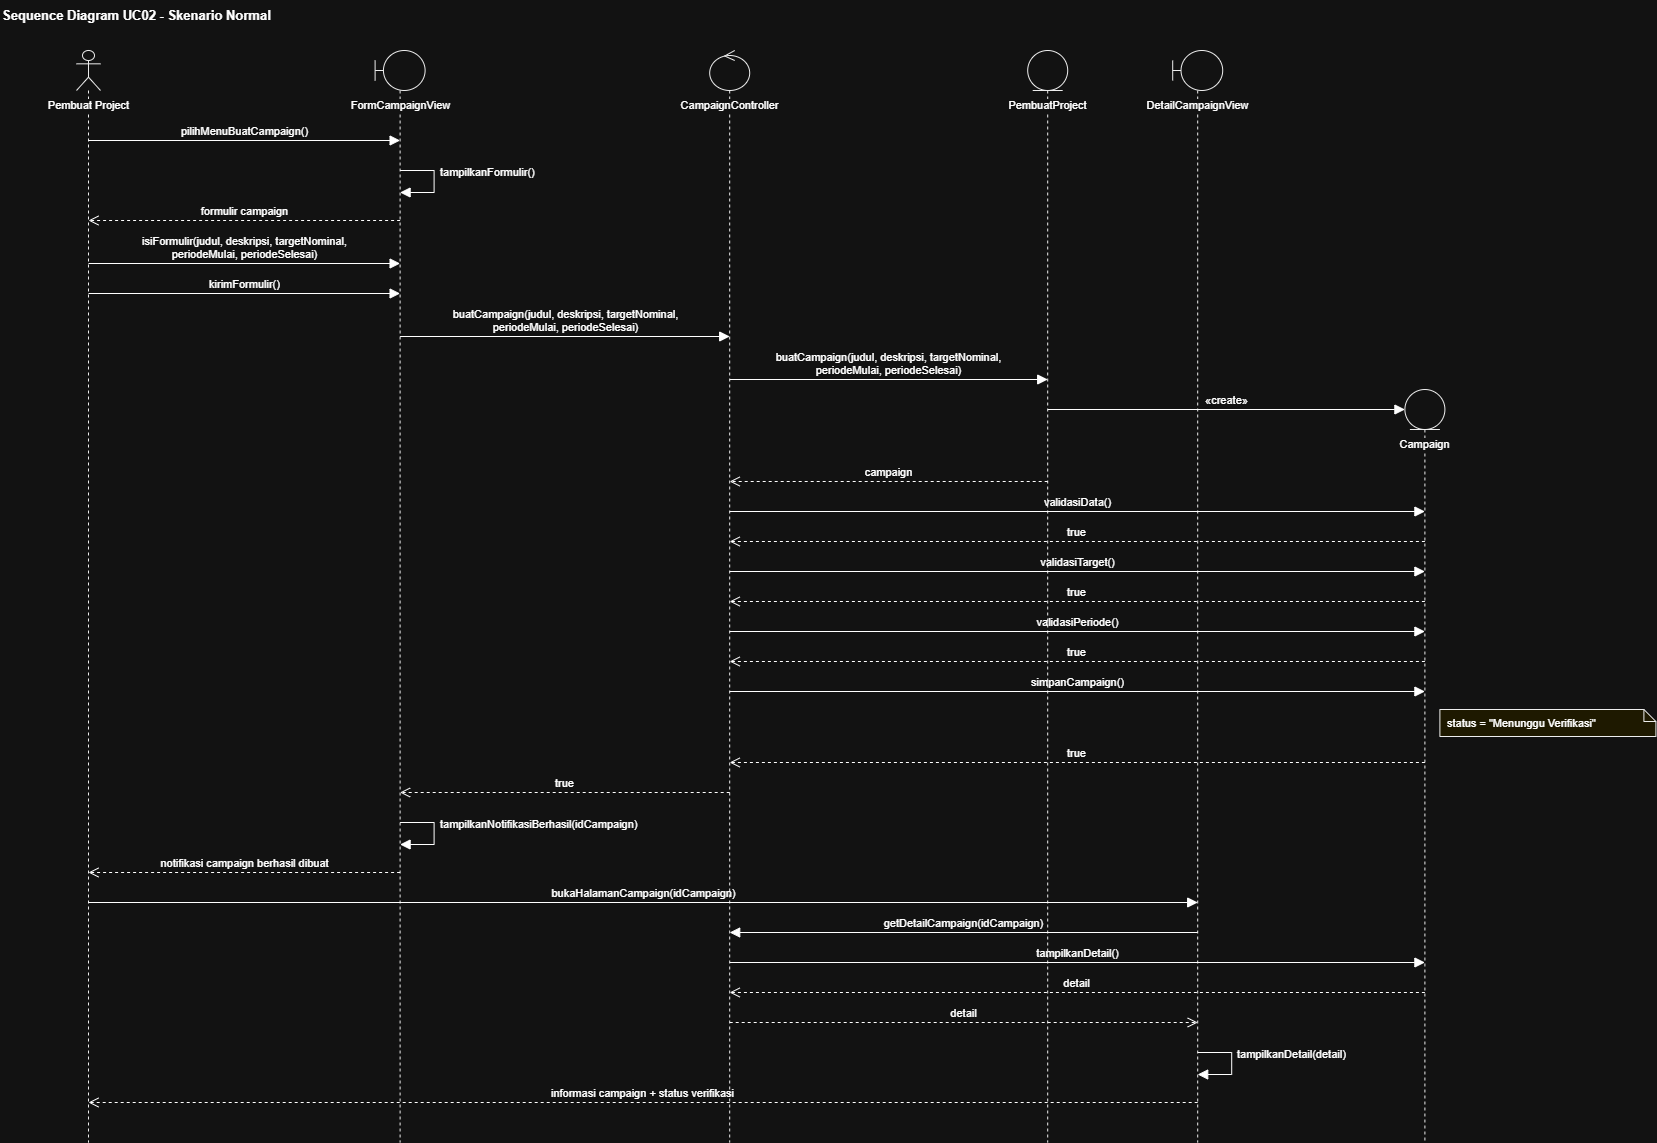

The diagram above was exported from draw.io. Its source (the exported page's mxGraphModel, read from the mxfile embedded in the PNG):
<mxGraphModel dx="1288" dy="659" grid="1" gridSize="10" guides="1" tooltips="1" connect="1" arrows="1" fold="1" page="1" pageScale="1" pageWidth="1654" pageHeight="1169" math="0" shadow="0">
  <root>
    <mxCell id="0" />
    <mxCell id="1" parent="0" />
    <mxCell id="c33" parent="1" style="text;html=1;align=left;verticalAlign=middle;fontSize=13;" value="&lt;b&gt;Sequence Diagram UC02 - Skenario Normal&lt;/b&gt;" vertex="1">
      <mxGeometry height="30" width="324.5" x="20" y="10" as="geometry" />
    </mxCell>
    <mxCell id="c34" parent="1" style="shape=umlLifeline;participant=umlActor;perimeter=lifelinePerimeter;whiteSpace=nowrap;html=1;container=1;collapsible=0;recursiveResize=0;verticalAlign=top;spacingTop=42;outlineConnect=0;size=40;fontSize=11;labelBackgroundColor=default;fillColor=#FFFFFF;strokeColor=#000000;" value="Pembuat Project" vertex="1">
      <mxGeometry height="1092" width="24" x="96" y="60" as="geometry" />
    </mxCell>
    <mxCell id="c35" parent="1" style="shape=umlLifeline;participant=umlBoundary;perimeter=lifelinePerimeter;whiteSpace=nowrap;html=1;container=1;collapsible=0;recursiveResize=0;verticalAlign=top;spacingTop=42;outlineConnect=0;size=40;fontSize=11;labelBackgroundColor=default;fillColor=#FFFFFF;strokeColor=#000000;" value="FormCampaignView" vertex="1">
      <mxGeometry height="1092" width="50" x="394.6" y="60" as="geometry" />
    </mxCell>
    <mxCell id="c36" parent="1" style="shape=umlLifeline;participant=umlControl;perimeter=lifelinePerimeter;whiteSpace=nowrap;html=1;container=1;collapsible=0;recursiveResize=0;verticalAlign=top;spacingTop=42;outlineConnect=0;size=40;fontSize=11;labelBackgroundColor=default;fillColor=#FFFFFF;strokeColor=#000000;" value="CampaignController" vertex="1">
      <mxGeometry height="1092" width="40" x="729.2" y="60" as="geometry" />
    </mxCell>
    <mxCell id="c37" parent="1" style="shape=umlLifeline;participant=umlEntity;perimeter=lifelinePerimeter;whiteSpace=nowrap;html=1;container=1;collapsible=0;recursiveResize=0;verticalAlign=top;spacingTop=42;outlineConnect=0;size=40;fontSize=11;labelBackgroundColor=default;fillColor=#FFFFFF;strokeColor=#000000;" value="PembuatProject" vertex="1">
      <mxGeometry height="1092" width="40" x="1047.2" y="60" as="geometry" />
    </mxCell>
    <mxCell id="c38" parent="1" style="shape=umlLifeline;participant=umlBoundary;perimeter=lifelinePerimeter;whiteSpace=nowrap;html=1;container=1;collapsible=0;recursiveResize=0;verticalAlign=top;spacingTop=42;outlineConnect=0;size=40;fontSize=11;labelBackgroundColor=default;fillColor=#FFFFFF;strokeColor=#000000;" value="DetailCampaignView" vertex="1">
      <mxGeometry height="1092" width="50" x="1192.2" y="60" as="geometry" />
    </mxCell>
    <mxCell id="c39" parent="1" style="shape=umlLifeline;participant=umlEntity;perimeter=lifelinePerimeter;whiteSpace=nowrap;html=1;container=1;collapsible=0;recursiveResize=0;verticalAlign=top;spacingTop=42;outlineConnect=0;size=40;fontSize=11;labelBackgroundColor=default;fillColor=#FFFFFF;strokeColor=#000000;" value="Campaign" vertex="1">
      <mxGeometry height="753" width="40" x="1424.4" y="399" as="geometry" />
    </mxCell>
    <mxCell id="c40" edge="1" parent="1" style="html=1;verticalAlign=bottom;rounded=0;fontSize=11;labelBackgroundColor=none;endArrow=block;endFill=1;endSize=8;" value="pilihMenuBuatCampaign()">
      <mxGeometry relative="1" as="geometry">
        <mxPoint x="108" y="150" as="sourcePoint" />
        <mxPoint x="419.6" y="150" as="targetPoint" />
      </mxGeometry>
    </mxCell>
    <mxCell id="c41" edge="1" parent="1" style="html=1;rounded=0;endArrow=block;endFill=1;endSize=8;" value="">
      <mxGeometry relative="1" as="geometry">
        <Array as="points">
          <mxPoint x="453.6" y="180" />
          <mxPoint x="453.6" y="202" />
        </Array>
        <mxPoint x="419.6" y="180" as="sourcePoint" />
        <mxPoint x="419.6" y="202" as="targetPoint" />
      </mxGeometry>
    </mxCell>
    <mxCell id="c42" parent="1" style="text;html=1;align=left;verticalAlign=bottom;fontSize=11;spacing=0;" value="tampilkanFormulir()" vertex="1">
      <mxGeometry height="17" width="131.6" x="459.6" y="172" as="geometry" />
    </mxCell>
    <mxCell id="c43" edge="1" parent="1" style="html=1;verticalAlign=bottom;rounded=0;fontSize=11;labelBackgroundColor=none;endArrow=open;dashed=1;endSize=8;" value="formulir campaign">
      <mxGeometry relative="1" as="geometry">
        <mxPoint x="419.6" y="230" as="sourcePoint" />
        <mxPoint x="108" y="230" as="targetPoint" />
      </mxGeometry>
    </mxCell>
    <mxCell id="c44" edge="1" parent="1" style="html=1;verticalAlign=bottom;rounded=0;fontSize=11;labelBackgroundColor=none;endArrow=block;endFill=1;endSize=8;" value="isiFormulir(judul, deskripsi, targetNominal,&lt;br&gt;periodeMulai, periodeSelesai)">
      <mxGeometry relative="1" as="geometry">
        <mxPoint x="108" y="273" as="sourcePoint" />
        <mxPoint x="419.6" y="273" as="targetPoint" />
      </mxGeometry>
    </mxCell>
    <mxCell id="c45" edge="1" parent="1" style="html=1;verticalAlign=bottom;rounded=0;fontSize=11;labelBackgroundColor=none;endArrow=block;endFill=1;endSize=8;" value="kirimFormulir()">
      <mxGeometry relative="1" as="geometry">
        <mxPoint x="108" y="303" as="sourcePoint" />
        <mxPoint x="419.6" y="303" as="targetPoint" />
      </mxGeometry>
    </mxCell>
    <mxCell id="c46" edge="1" parent="1" style="html=1;verticalAlign=bottom;rounded=0;fontSize=11;labelBackgroundColor=none;endArrow=block;endFill=1;endSize=8;" value="buatCampaign(judul, deskripsi, targetNominal,&lt;br&gt;periodeMulai, periodeSelesai)">
      <mxGeometry relative="1" as="geometry">
        <mxPoint x="419.6" y="346" as="sourcePoint" />
        <mxPoint x="749.2" y="346" as="targetPoint" />
      </mxGeometry>
    </mxCell>
    <mxCell id="c47" edge="1" parent="1" style="html=1;verticalAlign=bottom;rounded=0;fontSize=11;labelBackgroundColor=none;endArrow=block;endFill=1;endSize=8;" value="buatCampaign(judul, deskripsi, targetNominal,&lt;br&gt;periodeMulai, periodeSelesai)">
      <mxGeometry relative="1" as="geometry">
        <mxPoint x="749.2" y="389" as="sourcePoint" />
        <mxPoint x="1067.2" y="389" as="targetPoint" />
      </mxGeometry>
    </mxCell>
    <mxCell id="c48" edge="1" parent="1" style="html=1;verticalAlign=bottom;rounded=0;fontSize=11;labelBackgroundColor=none;endArrow=block;endFill=1;endSize=8;" value="«create»">
      <mxGeometry relative="1" as="geometry">
        <mxPoint x="1067.2" y="419" as="sourcePoint" />
        <mxPoint x="1424.4" y="419" as="targetPoint" />
      </mxGeometry>
    </mxCell>
    <mxCell id="c49" edge="1" parent="1" style="html=1;verticalAlign=bottom;rounded=0;fontSize=11;labelBackgroundColor=none;endArrow=open;dashed=1;endSize=8;" value="campaign">
      <mxGeometry relative="1" as="geometry">
        <mxPoint x="1067.2" y="491" as="sourcePoint" />
        <mxPoint x="749.2" y="491" as="targetPoint" />
      </mxGeometry>
    </mxCell>
    <mxCell id="c50" edge="1" parent="1" style="html=1;verticalAlign=bottom;rounded=0;fontSize=11;labelBackgroundColor=none;endArrow=block;endFill=1;endSize=8;" value="validasiData()">
      <mxGeometry relative="1" as="geometry">
        <mxPoint x="749.2" y="521" as="sourcePoint" />
        <mxPoint x="1444.4" y="521" as="targetPoint" />
      </mxGeometry>
    </mxCell>
    <mxCell id="c51" edge="1" parent="1" style="html=1;verticalAlign=bottom;rounded=0;fontSize=11;labelBackgroundColor=none;endArrow=open;dashed=1;endSize=8;" value="true">
      <mxGeometry relative="1" as="geometry">
        <mxPoint x="1444.4" y="551" as="sourcePoint" />
        <mxPoint x="749.2" y="551" as="targetPoint" />
      </mxGeometry>
    </mxCell>
    <mxCell id="c52" edge="1" parent="1" style="html=1;verticalAlign=bottom;rounded=0;fontSize=11;labelBackgroundColor=none;endArrow=block;endFill=1;endSize=8;" value="validasiTarget()">
      <mxGeometry relative="1" as="geometry">
        <mxPoint x="749.2" y="581" as="sourcePoint" />
        <mxPoint x="1444.4" y="581" as="targetPoint" />
      </mxGeometry>
    </mxCell>
    <mxCell id="c53" edge="1" parent="1" style="html=1;verticalAlign=bottom;rounded=0;fontSize=11;labelBackgroundColor=none;endArrow=open;dashed=1;endSize=8;" value="true">
      <mxGeometry relative="1" as="geometry">
        <mxPoint x="1444.4" y="611" as="sourcePoint" />
        <mxPoint x="749.2" y="611" as="targetPoint" />
      </mxGeometry>
    </mxCell>
    <mxCell id="c54" edge="1" parent="1" style="html=1;verticalAlign=bottom;rounded=0;fontSize=11;labelBackgroundColor=none;endArrow=block;endFill=1;endSize=8;" value="validasiPeriode()">
      <mxGeometry relative="1" as="geometry">
        <mxPoint x="749.2" y="641" as="sourcePoint" />
        <mxPoint x="1444.4" y="641" as="targetPoint" />
      </mxGeometry>
    </mxCell>
    <mxCell id="c55" edge="1" parent="1" style="html=1;verticalAlign=bottom;rounded=0;fontSize=11;labelBackgroundColor=none;endArrow=open;dashed=1;endSize=8;" value="true">
      <mxGeometry relative="1" as="geometry">
        <mxPoint x="1444.4" y="671" as="sourcePoint" />
        <mxPoint x="749.2" y="671" as="targetPoint" />
      </mxGeometry>
    </mxCell>
    <mxCell id="c56" edge="1" parent="1" style="html=1;verticalAlign=bottom;rounded=0;fontSize=11;labelBackgroundColor=none;endArrow=block;endFill=1;endSize=8;" value="simpanCampaign()">
      <mxGeometry relative="1" as="geometry">
        <mxPoint x="749.2" y="701" as="sourcePoint" />
        <mxPoint x="1444.4" y="701" as="targetPoint" />
      </mxGeometry>
    </mxCell>
    <mxCell id="c57" parent="1" style="shape=note;whiteSpace=wrap;html=1;size=12;fontSize=11;fillColor=#FFF9D6;strokeColor=#000000;align=left;spacingLeft=6;" value="status = &quot;Menunggu Verifikasi&quot;" vertex="1">
      <mxGeometry height="27" width="216" x="1459.4" y="719" as="geometry" />
    </mxCell>
    <mxCell id="c58" edge="1" parent="1" style="html=1;verticalAlign=bottom;rounded=0;fontSize=11;labelBackgroundColor=none;endArrow=open;dashed=1;endSize=8;" value="true">
      <mxGeometry relative="1" as="geometry">
        <mxPoint x="1444.4" y="772" as="sourcePoint" />
        <mxPoint x="749.2" y="772" as="targetPoint" />
      </mxGeometry>
    </mxCell>
    <mxCell id="c59" edge="1" parent="1" style="html=1;verticalAlign=bottom;rounded=0;fontSize=11;labelBackgroundColor=none;endArrow=open;dashed=1;endSize=8;" value="true">
      <mxGeometry relative="1" as="geometry">
        <mxPoint x="749.2" y="802" as="sourcePoint" />
        <mxPoint x="419.6" y="802" as="targetPoint" />
      </mxGeometry>
    </mxCell>
    <mxCell id="c60" edge="1" parent="1" style="html=1;rounded=0;endArrow=block;endFill=1;endSize=8;" value="">
      <mxGeometry relative="1" as="geometry">
        <Array as="points">
          <mxPoint x="453.6" y="832" />
          <mxPoint x="453.6" y="854" />
        </Array>
        <mxPoint x="419.6" y="832" as="sourcePoint" />
        <mxPoint x="419.6" y="854" as="targetPoint" />
      </mxGeometry>
    </mxCell>
    <mxCell id="c61" parent="1" style="text;html=1;align=left;verticalAlign=bottom;fontSize=11;spacing=0;" value="tampilkanNotifikasiBerhasil(idCampaign)" vertex="1">
      <mxGeometry height="17" width="259.6" x="459.6" y="824" as="geometry" />
    </mxCell>
    <mxCell id="c62" edge="1" parent="1" style="html=1;verticalAlign=bottom;rounded=0;fontSize=11;labelBackgroundColor=none;endArrow=open;dashed=1;endSize=8;" value="notifikasi campaign berhasil dibuat">
      <mxGeometry relative="1" as="geometry">
        <mxPoint x="419.6" y="882" as="sourcePoint" />
        <mxPoint x="108" y="882" as="targetPoint" />
      </mxGeometry>
    </mxCell>
    <mxCell id="c63" edge="1" parent="1" style="html=1;verticalAlign=bottom;rounded=0;fontSize=11;labelBackgroundColor=none;endArrow=block;endFill=1;endSize=8;" value="bukaHalamanCampaign(idCampaign)">
      <mxGeometry relative="1" as="geometry">
        <mxPoint x="108" y="912" as="sourcePoint" />
        <mxPoint x="1217.2" y="912" as="targetPoint" />
      </mxGeometry>
    </mxCell>
    <mxCell id="c64" edge="1" parent="1" style="html=1;verticalAlign=bottom;rounded=0;fontSize=11;labelBackgroundColor=none;endArrow=block;endFill=1;endSize=8;" value="getDetailCampaign(idCampaign)">
      <mxGeometry relative="1" as="geometry">
        <mxPoint x="1217.2" y="942" as="sourcePoint" />
        <mxPoint x="749.2" y="942" as="targetPoint" />
      </mxGeometry>
    </mxCell>
    <mxCell id="c65" edge="1" parent="1" style="html=1;verticalAlign=bottom;rounded=0;fontSize=11;labelBackgroundColor=none;endArrow=block;endFill=1;endSize=8;" value="tampilkanDetail()">
      <mxGeometry relative="1" as="geometry">
        <mxPoint x="749.2" y="972" as="sourcePoint" />
        <mxPoint x="1444.4" y="972" as="targetPoint" />
      </mxGeometry>
    </mxCell>
    <mxCell id="c66" edge="1" parent="1" style="html=1;verticalAlign=bottom;rounded=0;fontSize=11;labelBackgroundColor=none;endArrow=open;dashed=1;endSize=8;" value="detail">
      <mxGeometry relative="1" as="geometry">
        <mxPoint x="1444.4" y="1002" as="sourcePoint" />
        <mxPoint x="749.2" y="1002" as="targetPoint" />
      </mxGeometry>
    </mxCell>
    <mxCell id="c67" edge="1" parent="1" style="html=1;verticalAlign=bottom;rounded=0;fontSize=11;labelBackgroundColor=none;endArrow=open;dashed=1;endSize=8;" value="detail">
      <mxGeometry relative="1" as="geometry">
        <mxPoint x="749.2" y="1032" as="sourcePoint" />
        <mxPoint x="1217.2" y="1032" as="targetPoint" />
      </mxGeometry>
    </mxCell>
    <mxCell id="c68" edge="1" parent="1" style="html=1;rounded=0;endArrow=block;endFill=1;endSize=8;" value="">
      <mxGeometry relative="1" as="geometry">
        <Array as="points">
          <mxPoint x="1251.2" y="1062" />
          <mxPoint x="1251.2" y="1084" />
        </Array>
        <mxPoint x="1217.2" y="1062" as="sourcePoint" />
        <mxPoint x="1217.2" y="1084" as="targetPoint" />
      </mxGeometry>
    </mxCell>
    <mxCell id="c69" parent="1" style="text;html=1;align=left;verticalAlign=bottom;fontSize=11;spacing=0;" value="tampilkanDetail(detail)" vertex="1">
      <mxGeometry height="17" width="157.2" x="1257.2" y="1054" as="geometry" />
    </mxCell>
    <mxCell id="c70" edge="1" parent="1" style="html=1;verticalAlign=bottom;rounded=0;fontSize=11;labelBackgroundColor=none;endArrow=open;dashed=1;endSize=8;" value="informasi campaign + status verifikasi">
      <mxGeometry relative="1" as="geometry">
        <mxPoint x="1217.2" y="1112" as="sourcePoint" />
        <mxPoint x="108" y="1112" as="targetPoint" />
      </mxGeometry>
    </mxCell>
  </root>
</mxGraphModel>